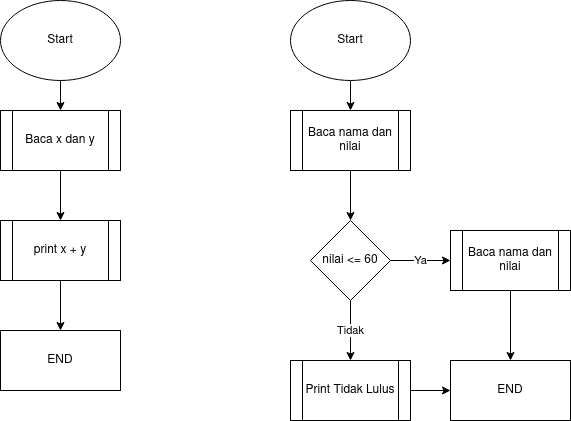

The diagram above was exported from draw.io. Its source (the exported page's mxGraphModel, read from the mxfile embedded in the PNG):
<mxGraphModel dx="1108" dy="390" grid="1" gridSize="10" guides="1" tooltips="1" connect="1" arrows="1" fold="1" page="1" pageScale="1" pageWidth="850" pageHeight="1100" math="0" shadow="0">
  <root>
    <mxCell id="0" />
    <mxCell id="1" parent="0" />
    <mxCell id="h0EGpXtQ6BoPgC782V1B-4" value="" style="edgeStyle=orthogonalEdgeStyle;rounded=0;orthogonalLoop=1;jettySize=auto;html=1;" edge="1" parent="1" source="h0EGpXtQ6BoPgC782V1B-2" target="h0EGpXtQ6BoPgC782V1B-3">
      <mxGeometry relative="1" as="geometry" />
    </mxCell>
    <mxCell id="h0EGpXtQ6BoPgC782V1B-2" value="Start" style="ellipse;whiteSpace=wrap;html=1;" vertex="1" parent="1">
      <mxGeometry x="270" y="20" width="120" height="80" as="geometry" />
    </mxCell>
    <mxCell id="h0EGpXtQ6BoPgC782V1B-6" value="" style="edgeStyle=orthogonalEdgeStyle;rounded=0;orthogonalLoop=1;jettySize=auto;html=1;" edge="1" parent="1" source="h0EGpXtQ6BoPgC782V1B-3">
      <mxGeometry relative="1" as="geometry">
        <mxPoint x="330" y="240" as="targetPoint" />
      </mxGeometry>
    </mxCell>
    <mxCell id="h0EGpXtQ6BoPgC782V1B-3" value="Baca  x dan y" style="shape=process;whiteSpace=wrap;html=1;backgroundOutline=1;" vertex="1" parent="1">
      <mxGeometry x="270" y="130" width="120" height="60" as="geometry" />
    </mxCell>
    <mxCell id="h0EGpXtQ6BoPgC782V1B-11" value="" style="edgeStyle=orthogonalEdgeStyle;rounded=0;orthogonalLoop=1;jettySize=auto;html=1;" edge="1" parent="1" source="h0EGpXtQ6BoPgC782V1B-7" target="h0EGpXtQ6BoPgC782V1B-9">
      <mxGeometry relative="1" as="geometry" />
    </mxCell>
    <mxCell id="h0EGpXtQ6BoPgC782V1B-7" value="print x + y" style="shape=process;whiteSpace=wrap;html=1;backgroundOutline=1;" vertex="1" parent="1">
      <mxGeometry x="270" y="240" width="120" height="60" as="geometry" />
    </mxCell>
    <mxCell id="h0EGpXtQ6BoPgC782V1B-9" value="END" style="rounded=0;whiteSpace=wrap;html=1;" vertex="1" parent="1">
      <mxGeometry x="270" y="350" width="120" height="60" as="geometry" />
    </mxCell>
    <mxCell id="h0EGpXtQ6BoPgC782V1B-15" value="" style="edgeStyle=orthogonalEdgeStyle;rounded=0;orthogonalLoop=1;jettySize=auto;html=1;" edge="1" parent="1" source="h0EGpXtQ6BoPgC782V1B-13" target="h0EGpXtQ6BoPgC782V1B-14">
      <mxGeometry relative="1" as="geometry" />
    </mxCell>
    <mxCell id="h0EGpXtQ6BoPgC782V1B-13" value="Start" style="ellipse;whiteSpace=wrap;html=1;" vertex="1" parent="1">
      <mxGeometry x="560" y="20" width="120" height="80" as="geometry" />
    </mxCell>
    <mxCell id="h0EGpXtQ6BoPgC782V1B-23" value="" style="edgeStyle=orthogonalEdgeStyle;rounded=0;orthogonalLoop=1;jettySize=auto;html=1;" edge="1" parent="1" source="h0EGpXtQ6BoPgC782V1B-14" target="h0EGpXtQ6BoPgC782V1B-17">
      <mxGeometry relative="1" as="geometry" />
    </mxCell>
    <mxCell id="h0EGpXtQ6BoPgC782V1B-14" value="Baca nama dan nilai" style="shape=process;whiteSpace=wrap;html=1;backgroundOutline=1;" vertex="1" parent="1">
      <mxGeometry x="560" y="130" width="120" height="60" as="geometry" />
    </mxCell>
    <mxCell id="h0EGpXtQ6BoPgC782V1B-19" value="Ya" style="edgeStyle=orthogonalEdgeStyle;rounded=0;orthogonalLoop=1;jettySize=auto;html=1;" edge="1" parent="1" source="h0EGpXtQ6BoPgC782V1B-17">
      <mxGeometry relative="1" as="geometry">
        <mxPoint x="720" y="280" as="targetPoint" />
      </mxGeometry>
    </mxCell>
    <mxCell id="h0EGpXtQ6BoPgC782V1B-22" value="Tidak" style="edgeStyle=orthogonalEdgeStyle;rounded=0;orthogonalLoop=1;jettySize=auto;html=1;" edge="1" parent="1" source="h0EGpXtQ6BoPgC782V1B-17" target="h0EGpXtQ6BoPgC782V1B-21">
      <mxGeometry relative="1" as="geometry" />
    </mxCell>
    <mxCell id="h0EGpXtQ6BoPgC782V1B-17" value="nilai &amp;lt;= 60" style="rhombus;whiteSpace=wrap;html=1;" vertex="1" parent="1">
      <mxGeometry x="580" y="240" width="80" height="80" as="geometry" />
    </mxCell>
    <mxCell id="h0EGpXtQ6BoPgC782V1B-26" value="" style="edgeStyle=orthogonalEdgeStyle;rounded=0;orthogonalLoop=1;jettySize=auto;html=1;" edge="1" parent="1" source="h0EGpXtQ6BoPgC782V1B-20" target="h0EGpXtQ6BoPgC782V1B-24">
      <mxGeometry relative="1" as="geometry" />
    </mxCell>
    <mxCell id="h0EGpXtQ6BoPgC782V1B-20" value="Baca nama dan nilai" style="shape=process;whiteSpace=wrap;html=1;backgroundOutline=1;" vertex="1" parent="1">
      <mxGeometry x="720" y="250" width="120" height="60" as="geometry" />
    </mxCell>
    <mxCell id="h0EGpXtQ6BoPgC782V1B-25" value="" style="edgeStyle=orthogonalEdgeStyle;rounded=0;orthogonalLoop=1;jettySize=auto;html=1;" edge="1" parent="1" source="h0EGpXtQ6BoPgC782V1B-21" target="h0EGpXtQ6BoPgC782V1B-24">
      <mxGeometry relative="1" as="geometry" />
    </mxCell>
    <mxCell id="h0EGpXtQ6BoPgC782V1B-21" value="Print Tidak Lulus" style="shape=process;whiteSpace=wrap;html=1;backgroundOutline=1;" vertex="1" parent="1">
      <mxGeometry x="560" y="380" width="120" height="60" as="geometry" />
    </mxCell>
    <mxCell id="h0EGpXtQ6BoPgC782V1B-24" value="END" style="rounded=0;whiteSpace=wrap;html=1;" vertex="1" parent="1">
      <mxGeometry x="720" y="380" width="120" height="60" as="geometry" />
    </mxCell>
  </root>
</mxGraphModel>